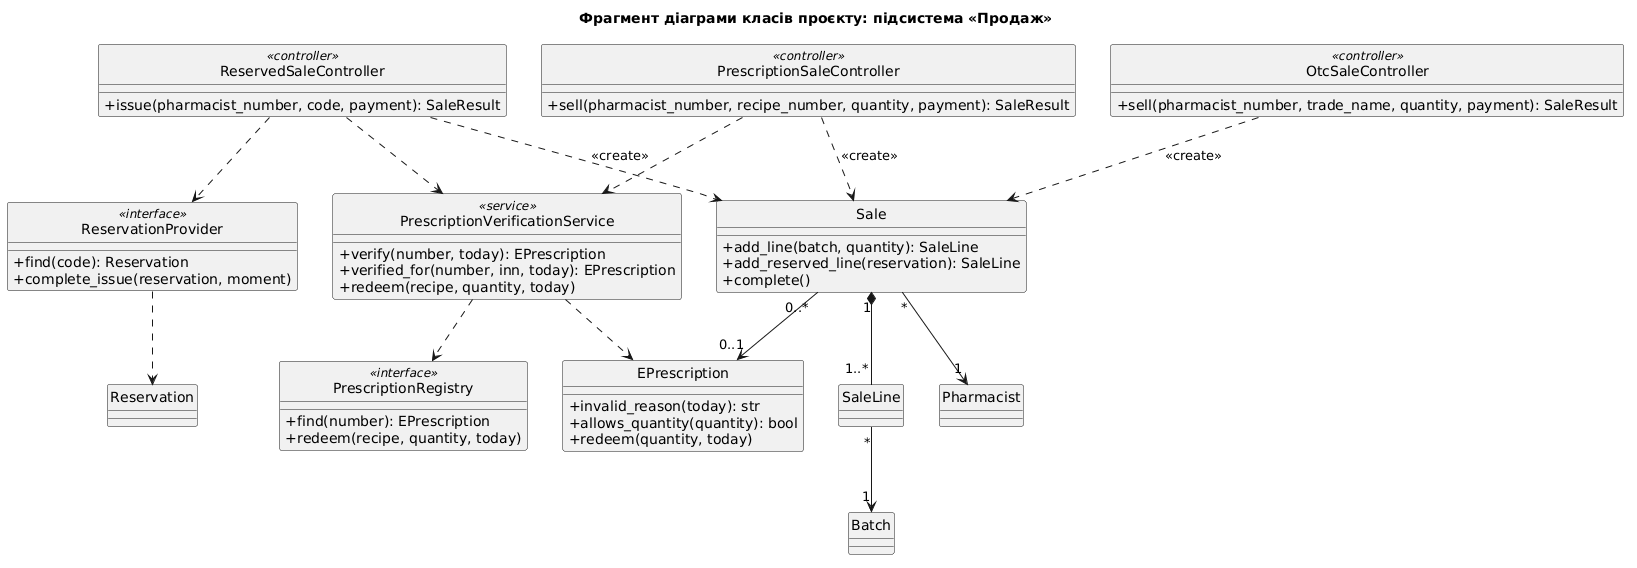

The diagram above was rendered by PlantUML. Its source (embedded in the PNG):
@startuml dcd_sales
title Фрагмент діаграми класів проєкту: підсистема «Продаж»
skinparam classAttributeIconSize 0
hide circle

class ReservedSaleController <<controller>> {
  +issue(pharmacist_number, code, payment): SaleResult
}
class PrescriptionSaleController <<controller>> {
  +sell(pharmacist_number, recipe_number, quantity, payment): SaleResult
}
class OtcSaleController <<controller>> {
  +sell(pharmacist_number, trade_name, quantity, payment): SaleResult
}
class PrescriptionVerificationService <<service>> {
  +verify(number, today): EPrescription
  +verified_for(number, inn, today): EPrescription
  +redeem(recipe, quantity, today)
}
class ReservationProvider <<interface>> {
  +find(code): Reservation
  +complete_issue(reservation, moment)
}
class PrescriptionRegistry <<interface>> {
  +find(number): EPrescription
  +redeem(recipe, quantity, today)
}
class Sale {
  +add_line(batch, quantity): SaleLine
  +add_reserved_line(reservation): SaleLine
  +complete()
}
class SaleLine
class EPrescription {
  +invalid_reason(today): str
  +allows_quantity(quantity): bool
  +redeem(quantity, today)
}
class Reservation
class Batch
class Pharmacist

ReservedSaleController ..> ReservationProvider
ReservedSaleController ..> PrescriptionVerificationService
ReservedSaleController ..> Sale : <<create>>
PrescriptionSaleController ..> PrescriptionVerificationService
PrescriptionSaleController ..> Sale : <<create>>
OtcSaleController ..> Sale : <<create>>
PrescriptionVerificationService ..> PrescriptionRegistry
PrescriptionVerificationService ..> EPrescription
Sale "1" *-- "1..*" SaleLine
SaleLine "*" --> "1" Batch
Sale "*" --> "1" Pharmacist
Sale "0..*" --> "0..1" EPrescription
ReservationProvider ..> Reservation
@enduml